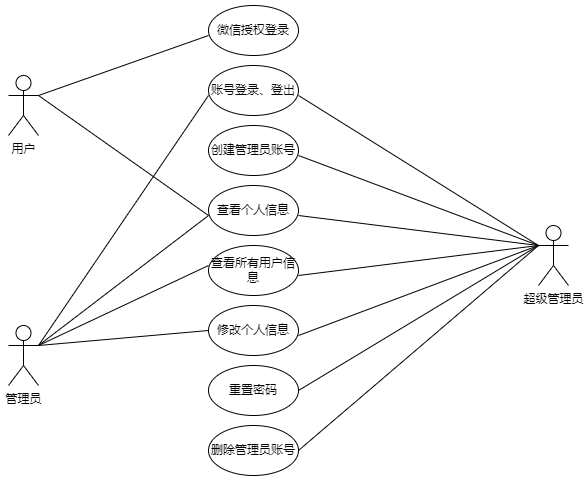

The diagram above was exported from draw.io. Its source (the exported page's mxGraphModel, read from the mxfile embedded in the PNG):
<mxGraphModel dx="1038" dy="539" grid="1" gridSize="10" guides="1" tooltips="1" connect="1" arrows="1" fold="1" page="1" pageScale="1" pageWidth="827" pageHeight="1169" math="0" shadow="0">
  <root>
    <mxCell id="0" />
    <mxCell id="1" parent="0" />
    <mxCell id="phGaS2K6LiXKGZG25PCj-1" value="用户" style="shape=umlActor;verticalLabelPosition=bottom;verticalAlign=top;html=1;outlineConnect=0;" parent="1" vertex="1">
      <mxGeometry x="60" y="140" width="30" height="60" as="geometry" />
    </mxCell>
    <mxCell id="phGaS2K6LiXKGZG25PCj-2" value="微信授权登录" style="ellipse;whiteSpace=wrap;html=1;" parent="1" vertex="1">
      <mxGeometry x="260" y="70" width="90" height="50" as="geometry" />
    </mxCell>
    <mxCell id="phGaS2K6LiXKGZG25PCj-4" value="账号登录、登出" style="ellipse;whiteSpace=wrap;html=1;" parent="1" vertex="1">
      <mxGeometry x="260" y="130" width="90" height="50" as="geometry" />
    </mxCell>
    <mxCell id="phGaS2K6LiXKGZG25PCj-6" value="创建管理员账号" style="ellipse;whiteSpace=wrap;html=1;" parent="1" vertex="1">
      <mxGeometry x="260" y="190" width="90" height="50" as="geometry" />
    </mxCell>
    <mxCell id="phGaS2K6LiXKGZG25PCj-8" value="查看个人信息" style="ellipse;whiteSpace=wrap;html=1;" parent="1" vertex="1">
      <mxGeometry x="260" y="250" width="90" height="50" as="geometry" />
    </mxCell>
    <mxCell id="phGaS2K6LiXKGZG25PCj-9" value="修改个人信息" style="ellipse;whiteSpace=wrap;html=1;" parent="1" vertex="1">
      <mxGeometry x="260" y="370" width="90" height="50" as="geometry" />
    </mxCell>
    <mxCell id="phGaS2K6LiXKGZG25PCj-11" value="查看所有用户信息" style="ellipse;whiteSpace=wrap;html=1;" parent="1" vertex="1">
      <mxGeometry x="260" y="310" width="90" height="50" as="geometry" />
    </mxCell>
    <mxCell id="phGaS2K6LiXKGZG25PCj-15" value="超级管理员" style="shape=umlActor;verticalLabelPosition=bottom;verticalAlign=top;html=1;outlineConnect=0;" parent="1" vertex="1">
      <mxGeometry x="590" y="290" width="30" height="60" as="geometry" />
    </mxCell>
    <mxCell id="nyzqWyzZPy-HByorLrcS-3" value="重置密码" style="ellipse;whiteSpace=wrap;html=1;" parent="1" vertex="1">
      <mxGeometry x="260" y="430" width="90" height="50" as="geometry" />
    </mxCell>
    <mxCell id="nyzqWyzZPy-HByorLrcS-5" value="删除管理员账号" style="ellipse;whiteSpace=wrap;html=1;" parent="1" vertex="1">
      <mxGeometry x="260" y="490" width="90" height="50" as="geometry" />
    </mxCell>
    <mxCell id="vVhOuPpKFJSv2MvXftEZ-7" value="管理员" style="shape=umlActor;verticalLabelPosition=bottom;verticalAlign=top;html=1;outlineConnect=0;" parent="1" vertex="1">
      <mxGeometry x="60" y="390" width="30" height="60" as="geometry" />
    </mxCell>
    <mxCell id="0irQsIAph3I4_5Al8wql-1" value="" style="endArrow=none;html=1;rounded=0;exitX=1;exitY=0.5;exitDx=0;exitDy=0;" edge="1" parent="1" source="nyzqWyzZPy-HByorLrcS-5">
      <mxGeometry width="50" height="50" relative="1" as="geometry">
        <mxPoint x="540" y="360" as="sourcePoint" />
        <mxPoint x="590" y="310" as="targetPoint" />
      </mxGeometry>
    </mxCell>
    <mxCell id="0irQsIAph3I4_5Al8wql-2" value="" style="endArrow=none;html=1;rounded=0;entryX=0;entryY=0.3333333333333333;entryDx=0;entryDy=0;entryPerimeter=0;exitX=1;exitY=0.5;exitDx=0;exitDy=0;" edge="1" parent="1" source="nyzqWyzZPy-HByorLrcS-3" target="phGaS2K6LiXKGZG25PCj-15">
      <mxGeometry width="50" height="50" relative="1" as="geometry">
        <mxPoint x="350" y="450" as="sourcePoint" />
        <mxPoint x="400" y="400" as="targetPoint" />
      </mxGeometry>
    </mxCell>
    <mxCell id="0irQsIAph3I4_5Al8wql-3" value="" style="endArrow=none;html=1;rounded=0;" edge="1" parent="1">
      <mxGeometry width="50" height="50" relative="1" as="geometry">
        <mxPoint x="350" y="400" as="sourcePoint" />
        <mxPoint x="590" y="310" as="targetPoint" />
      </mxGeometry>
    </mxCell>
    <mxCell id="0irQsIAph3I4_5Al8wql-4" value="" style="endArrow=none;html=1;rounded=0;" edge="1" parent="1">
      <mxGeometry width="50" height="50" relative="1" as="geometry">
        <mxPoint x="350" y="340" as="sourcePoint" />
        <mxPoint x="590" y="310" as="targetPoint" />
      </mxGeometry>
    </mxCell>
    <mxCell id="0irQsIAph3I4_5Al8wql-5" value="" style="endArrow=none;html=1;rounded=0;entryX=0;entryY=0.3333333333333333;entryDx=0;entryDy=0;entryPerimeter=0;" edge="1" parent="1" target="phGaS2K6LiXKGZG25PCj-15">
      <mxGeometry width="50" height="50" relative="1" as="geometry">
        <mxPoint x="350" y="280" as="sourcePoint" />
        <mxPoint x="400" y="230" as="targetPoint" />
      </mxGeometry>
    </mxCell>
    <mxCell id="0irQsIAph3I4_5Al8wql-6" value="" style="endArrow=none;html=1;rounded=0;entryX=0;entryY=0.3333333333333333;entryDx=0;entryDy=0;entryPerimeter=0;" edge="1" parent="1" target="phGaS2K6LiXKGZG25PCj-15">
      <mxGeometry width="50" height="50" relative="1" as="geometry">
        <mxPoint x="350" y="220" as="sourcePoint" />
        <mxPoint x="400" y="170" as="targetPoint" />
      </mxGeometry>
    </mxCell>
    <mxCell id="0irQsIAph3I4_5Al8wql-7" value="" style="endArrow=none;html=1;rounded=0;entryX=0;entryY=0.3333333333333333;entryDx=0;entryDy=0;entryPerimeter=0;" edge="1" parent="1" target="phGaS2K6LiXKGZG25PCj-15">
      <mxGeometry width="50" height="50" relative="1" as="geometry">
        <mxPoint x="350" y="160" as="sourcePoint" />
        <mxPoint x="400" y="110" as="targetPoint" />
      </mxGeometry>
    </mxCell>
    <mxCell id="0irQsIAph3I4_5Al8wql-8" value="" style="endArrow=none;html=1;rounded=0;exitX=1;exitY=0.3333333333333333;exitDx=0;exitDy=0;exitPerimeter=0;" edge="1" parent="1" source="vVhOuPpKFJSv2MvXftEZ-7">
      <mxGeometry width="50" height="50" relative="1" as="geometry">
        <mxPoint x="210" y="445" as="sourcePoint" />
        <mxPoint x="260" y="395" as="targetPoint" />
      </mxGeometry>
    </mxCell>
    <mxCell id="0irQsIAph3I4_5Al8wql-9" value="" style="endArrow=none;html=1;rounded=0;exitX=1;exitY=0.3333333333333333;exitDx=0;exitDy=0;exitPerimeter=0;" edge="1" parent="1" source="vVhOuPpKFJSv2MvXftEZ-7">
      <mxGeometry width="50" height="50" relative="1" as="geometry">
        <mxPoint x="210" y="380" as="sourcePoint" />
        <mxPoint x="260" y="330" as="targetPoint" />
      </mxGeometry>
    </mxCell>
    <mxCell id="0irQsIAph3I4_5Al8wql-10" value="" style="endArrow=none;html=1;rounded=0;exitX=1;exitY=0.3333333333333333;exitDx=0;exitDy=0;exitPerimeter=0;" edge="1" parent="1" source="vVhOuPpKFJSv2MvXftEZ-7">
      <mxGeometry width="50" height="50" relative="1" as="geometry">
        <mxPoint x="210" y="330" as="sourcePoint" />
        <mxPoint x="260" y="280" as="targetPoint" />
      </mxGeometry>
    </mxCell>
    <mxCell id="0irQsIAph3I4_5Al8wql-11" value="" style="endArrow=none;html=1;rounded=0;exitX=1;exitY=0.3333333333333333;exitDx=0;exitDy=0;exitPerimeter=0;" edge="1" parent="1" source="vVhOuPpKFJSv2MvXftEZ-7">
      <mxGeometry width="50" height="50" relative="1" as="geometry">
        <mxPoint x="210" y="210" as="sourcePoint" />
        <mxPoint x="260" y="160" as="targetPoint" />
      </mxGeometry>
    </mxCell>
    <mxCell id="0irQsIAph3I4_5Al8wql-12" value="" style="endArrow=none;html=1;rounded=0;exitX=1;exitY=0.3333333333333333;exitDx=0;exitDy=0;exitPerimeter=0;" edge="1" parent="1" source="phGaS2K6LiXKGZG25PCj-1">
      <mxGeometry width="50" height="50" relative="1" as="geometry">
        <mxPoint x="210" y="150" as="sourcePoint" />
        <mxPoint x="260" y="100" as="targetPoint" />
      </mxGeometry>
    </mxCell>
    <mxCell id="0irQsIAph3I4_5Al8wql-13" value="" style="endArrow=none;html=1;rounded=0;exitX=1;exitY=0.3333333333333333;exitDx=0;exitDy=0;exitPerimeter=0;" edge="1" parent="1" source="phGaS2K6LiXKGZG25PCj-1">
      <mxGeometry width="50" height="50" relative="1" as="geometry">
        <mxPoint x="210" y="330" as="sourcePoint" />
        <mxPoint x="260" y="280" as="targetPoint" />
      </mxGeometry>
    </mxCell>
  </root>
</mxGraphModel>